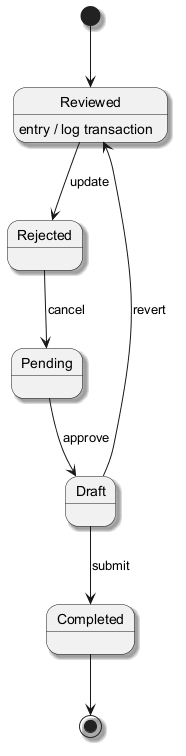

The diagram above was rendered by PlantUML. Its source (embedded in the PNG):
@startuml
skinparam backgroundColor #FFFFFF
skinparam classBackgroundColor #E8F4FA
skinparam classBorderColor #2C7DA0
skinparam shadowing true
[*] --> Reviewed
Reviewed --> Rejected : update
Reviewed : entry / log transaction
Rejected --> Pending : cancel
Pending --> Draft : approve
Draft --> Completed : submit
Draft --> Reviewed : revert
Completed --> [*]
@enduml